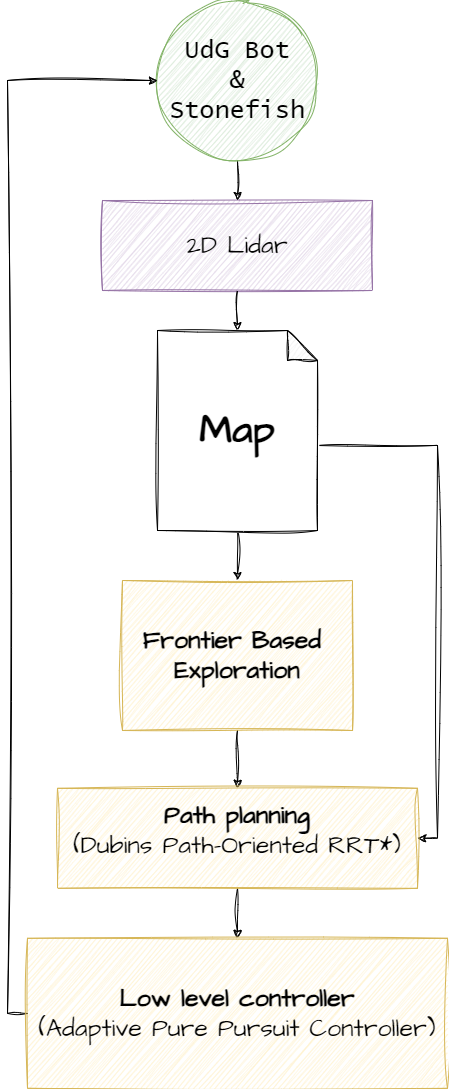

The diagram above was exported from draw.io. Its source (the exported page's mxGraphModel, read from the mxfile embedded in the PNG):
<mxGraphModel dx="32019" dy="2506" grid="1" gridSize="10" guides="1" tooltips="1" connect="1" arrows="1" fold="1" page="1" pageScale="1" pageWidth="850" pageHeight="1100" math="0" shadow="0">
  <root>
    <mxCell id="0" />
    <mxCell id="1" parent="0" />
    <mxCell id="2" style="edgeStyle=orthogonalEdgeStyle;rounded=0;sketch=1;hachureGap=4;jiggle=2;curveFitting=1;orthogonalLoop=1;jettySize=auto;html=1;exitX=0.5;exitY=1;exitDx=0;exitDy=0;exitPerimeter=0;entryX=0.5;entryY=0;entryDx=0;entryDy=0;fontFamily=Architects Daughter;fontSource=https%3A%2F%2Ffonts.googleapis.com%2Fcss%3Ffamily%3DArchitects%2BDaughter;" edge="1" source="4" target="10" parent="1">
      <mxGeometry relative="1" as="geometry" />
    </mxCell>
    <mxCell id="3" style="edgeStyle=orthogonalEdgeStyle;rounded=0;sketch=1;hachureGap=4;jiggle=2;curveFitting=1;orthogonalLoop=1;jettySize=auto;html=1;exitX=0;exitY=0;exitDx=160;exitDy=115;exitPerimeter=0;entryX=1;entryY=0.5;entryDx=0;entryDy=0;fontFamily=Architects Daughter;fontSource=https%3A%2F%2Ffonts.googleapis.com%2Fcss%3Ffamily%3DArchitects%2BDaughter;" edge="1" source="4" target="12" parent="1">
      <mxGeometry relative="1" as="geometry" />
    </mxCell>
    <mxCell id="4" value="&lt;font style=&quot;font-size: 40px;&quot;&gt;&lt;b&gt;Map&lt;/b&gt;&lt;/font&gt;" style="shape=note;whiteSpace=wrap;html=1;backgroundOutline=1;darkOpacity=0.05;sketch=1;hachureGap=4;jiggle=2;curveFitting=1;fontFamily=Architects Daughter;fontSource=https%3A%2F%2Ffonts.googleapis.com%2Fcss%3Ffamily%3DArchitects%2BDaughter;" vertex="1" parent="1">
      <mxGeometry x="-29455" y="-640" width="160" height="200" as="geometry" />
    </mxCell>
    <mxCell id="5" value="&lt;span style=&quot;font-size: 25px;&quot;&gt;2D Lidar&lt;/span&gt;" style="rounded=0;whiteSpace=wrap;html=1;hachureGap=4;fontFamily=Architects Daughter;fontSource=https%3A%2F%2Ffonts.googleapis.com%2Fcss%3Ffamily%3DArchitects%2BDaughter;fillColor=#e1d5e7;strokeColor=#9673a6;sketch=1;curveFitting=1;jiggle=2;" vertex="1" parent="1">
      <mxGeometry x="-29510" y="-770" width="270" height="90" as="geometry" />
    </mxCell>
    <mxCell id="6" style="edgeStyle=orthogonalEdgeStyle;rounded=0;sketch=1;hachureGap=4;jiggle=2;curveFitting=1;orthogonalLoop=1;jettySize=auto;html=1;exitX=0.5;exitY=1;exitDx=0;exitDy=0;entryX=0.5;entryY=0;entryDx=0;entryDy=0;fontFamily=Architects Daughter;fontSource=https%3A%2F%2Ffonts.googleapis.com%2Fcss%3Ffamily%3DArchitects%2BDaughter;" edge="1" source="7" target="5" parent="1">
      <mxGeometry relative="1" as="geometry" />
    </mxCell>
    <mxCell id="7" value="&lt;span style=&quot;font-family: &amp;quot;Lucida Console&amp;quot;; font-size: 25px;&quot;&gt;UdG Bot&lt;/span&gt;&lt;br style=&quot;font-family: &amp;quot;Lucida Console&amp;quot;; font-size: 25px;&quot;&gt;&lt;span style=&quot;font-family: &amp;quot;Lucida Console&amp;quot;; font-size: 25px;&quot;&gt;&amp;amp; Stonefish&lt;/span&gt;" style="ellipse;whiteSpace=wrap;html=1;aspect=fixed;sketch=1;hachureGap=4;jiggle=2;curveFitting=1;fontFamily=Architects Daughter;fontSource=https%3A%2F%2Ffonts.googleapis.com%2Fcss%3Ffamily%3DArchitects%2BDaughter;fillColor=#d5e8d4;strokeColor=#82b366;" vertex="1" parent="1">
      <mxGeometry x="-29455" y="-970" width="160" height="160" as="geometry" />
    </mxCell>
    <mxCell id="8" style="edgeStyle=orthogonalEdgeStyle;rounded=0;sketch=1;hachureGap=4;jiggle=2;curveFitting=1;orthogonalLoop=1;jettySize=auto;html=1;exitX=0.5;exitY=1;exitDx=0;exitDy=0;entryX=0.5;entryY=0;entryDx=0;entryDy=0;entryPerimeter=0;fontFamily=Architects Daughter;fontSource=https%3A%2F%2Ffonts.googleapis.com%2Fcss%3Ffamily%3DArchitects%2BDaughter;" edge="1" source="5" target="4" parent="1">
      <mxGeometry relative="1" as="geometry" />
    </mxCell>
    <mxCell id="9" style="edgeStyle=orthogonalEdgeStyle;rounded=0;sketch=1;hachureGap=4;jiggle=2;curveFitting=1;orthogonalLoop=1;jettySize=auto;html=1;exitX=0.5;exitY=1;exitDx=0;exitDy=0;entryX=0.5;entryY=0;entryDx=0;entryDy=0;fontFamily=Architects Daughter;fontSource=https%3A%2F%2Ffonts.googleapis.com%2Fcss%3Ffamily%3DArchitects%2BDaughter;" edge="1" source="10" target="12" parent="1">
      <mxGeometry relative="1" as="geometry" />
    </mxCell>
    <mxCell id="10" value="&lt;span style=&quot;font-size: 25px;&quot;&gt;&lt;b&gt;Frontier Based&amp;nbsp;&lt;/b&gt;&lt;/span&gt;&lt;div&gt;&lt;span style=&quot;font-size: 25px;&quot;&gt;&lt;b&gt;Exploration&lt;/b&gt;&lt;/span&gt;&lt;/div&gt;" style="rounded=0;whiteSpace=wrap;html=1;hachureGap=4;fontFamily=Architects Daughter;fontSource=https%3A%2F%2Ffonts.googleapis.com%2Fcss%3Ffamily%3DArchitects%2BDaughter;fillColor=#fff2cc;strokeColor=#d6b656;sketch=1;curveFitting=1;jiggle=2;" vertex="1" parent="1">
      <mxGeometry x="-29490" y="-390" width="230" height="150" as="geometry" />
    </mxCell>
    <mxCell id="11" style="edgeStyle=orthogonalEdgeStyle;rounded=0;sketch=1;hachureGap=4;jiggle=2;curveFitting=1;orthogonalLoop=1;jettySize=auto;html=1;exitX=0.5;exitY=1;exitDx=0;exitDy=0;entryX=0.5;entryY=0;entryDx=0;entryDy=0;fontFamily=Architects Daughter;fontSource=https%3A%2F%2Ffonts.googleapis.com%2Fcss%3Ffamily%3DArchitects%2BDaughter;" edge="1" source="12" target="14" parent="1">
      <mxGeometry relative="1" as="geometry" />
    </mxCell>
    <mxCell id="12" value="&lt;span style=&quot;font-size: 25px;&quot;&gt;&lt;b&gt;Path planning&lt;/b&gt;&lt;/span&gt;&lt;div&gt;&lt;span style=&quot;font-size: 25px;&quot;&gt;(Dubins Path-Oriented RRT*)&lt;/span&gt;&lt;br&gt;&amp;nbsp;&lt;/div&gt;" style="rounded=0;whiteSpace=wrap;html=1;hachureGap=4;fontFamily=Architects Daughter;fontSource=https%3A%2F%2Ffonts.googleapis.com%2Fcss%3Ffamily%3DArchitects%2BDaughter;fillColor=#fff2cc;strokeColor=#d6b656;sketch=1;curveFitting=1;jiggle=2;" vertex="1" parent="1">
      <mxGeometry x="-29555" y="-182.18" width="360" height="100" as="geometry" />
    </mxCell>
    <mxCell id="13" style="edgeStyle=orthogonalEdgeStyle;rounded=0;sketch=1;hachureGap=4;jiggle=2;curveFitting=1;orthogonalLoop=1;jettySize=auto;html=1;exitX=0;exitY=0.5;exitDx=0;exitDy=0;entryX=0;entryY=0.5;entryDx=0;entryDy=0;fontFamily=Architects Daughter;fontSource=https%3A%2F%2Ffonts.googleapis.com%2Fcss%3Ffamily%3DArchitects%2BDaughter;" edge="1" source="14" target="7" parent="1">
      <mxGeometry relative="1" as="geometry" />
    </mxCell>
    <mxCell id="14" value="&lt;span style=&quot;font-size: 25px;&quot;&gt;&lt;b&gt;Low level controller&lt;br&gt;&lt;/b&gt;(Adaptive Pure Pursuit Controller)&lt;/span&gt;" style="rounded=0;whiteSpace=wrap;html=1;hachureGap=4;fontFamily=Architects Daughter;fontSource=https%3A%2F%2Ffonts.googleapis.com%2Fcss%3Ffamily%3DArchitects%2BDaughter;fillColor=#fff2cc;strokeColor=#d6b656;sketch=1;curveFitting=1;jiggle=2;" vertex="1" parent="1">
      <mxGeometry x="-29585" y="-32.18000000000001" width="420" height="150" as="geometry" />
    </mxCell>
  </root>
</mxGraphModel>